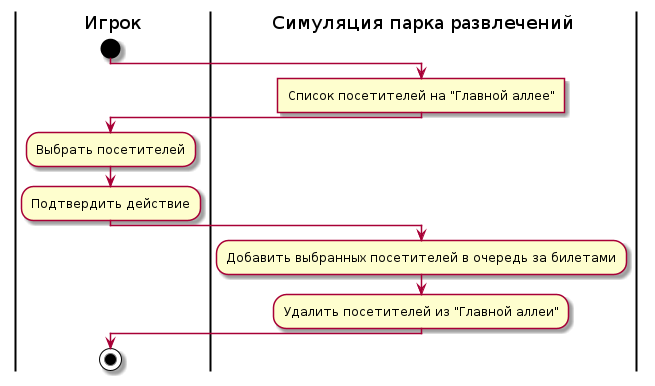

The diagram above was rendered by PlantUML. Its source (embedded in the PNG):
@startuml remove-visitor-from-park-activity-diagram
skinparam ConditionEndStyle hline
|Игрок|
start
|Симуляция парка развлечений|
:Список посетителей на "Главной аллее"]
|Игрок|
:Выбрать посетителей;
:Подтвердить действие;
|Симуляция парка развлечений|
:Добавить выбранных посетителей в очередь за билетами;
:Удалить посетителей из "Главной аллеи";
|Игрок|
stop
@enduml